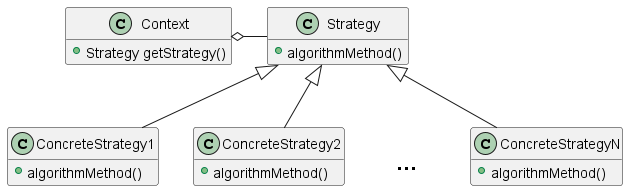

The diagram above was rendered by PlantUML. Its source (embedded in the PNG):
@startuml
hide fields
hide <<Hidden>> circle
skinparam ClassBorderColor<<Hidden>> Transparent
skinparam ClassBackgroundColor<<Hidden>> Transparent
skinparam ClassStereotypeFontColor<<Hidden>> Transparent
skinparam ClassFontSize<<Hidden>> 24
skinparam ClassFontStyle<<Hidden>> bold
skinparam shadowing<<Hidden>> false
class Context {
    +Strategy getStrategy()
}
class Strategy {
    +algorithmMethod()
}
class ConcreteStrategy1 {
    +algorithmMethod()
}
class ConcreteStrategy2 {
    +algorithmMethod()
}
class "..." as ConcreteHidden
class ConcreteHidden <<Hidden>> {
}
class ConcreteStrategyN {
    +algorithmMethod()
}
Context o---r--- Strategy
Strategy <|-- ConcreteStrategy1
Strategy <|-- ConcreteStrategy2
Strategy <|-[hidden]- ConcreteHidden
Strategy <|-- ConcreteStrategyN
@enduml